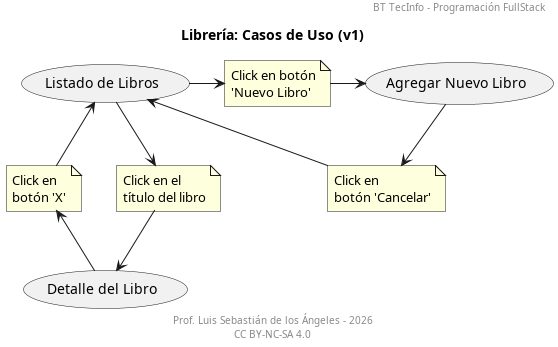

The diagram above was rendered by PlantUML. Its source (embedded in the PNG):
@startuml "Librería: Casos de Uso"

header "BT TecInfo - Programación FullStack"
title "Librería: Casos de Uso (v1)"
footer "Prof. Luis Sebastián de los Ángeles - 2026\nCC BY-NC-SA 4.0"

(Listado de Libros) as c1
(Detalle del Libro) as c2
(Agregar Nuevo Libro) as c3

note "Click en el\ntítulo del libro" as d1
note "Click en\nbotón 'X'" as d2
note "Click en botón\n'Nuevo Libro'" as d3
note "Click en\nbotón 'Cancelar'" as d4

c1 -d-> d1
d1 -d-> c2 

c2 -u-> d2
d2-u-> c1 

c1 -r-> d3
d3 -r-> c3

c3 -d-> d4
d4 -d->c1


@enduml